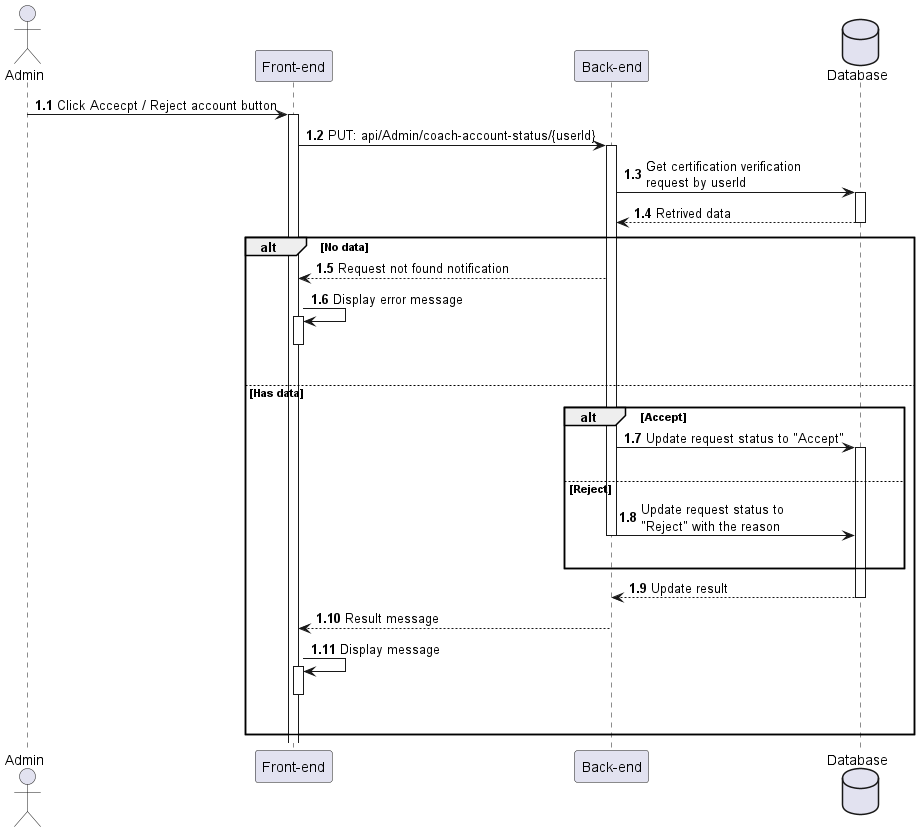

The diagram above was rendered by PlantUML. Its source (embedded in the PNG):
@startuml AcceptRejectCoachVerifyRequest
actor Admin as user
participant "Front-end" as client
participant "Back-end" as server 
database "Database" as db

autonumber 1.1 "<b>0:"

user -> client++ : Click Accecpt / Reject account button
client -> server++ : PUT: api/Admin/coach-account-status/{userId}
server -> db++ : Get certification verification \nrequest by userId
db --> server : Retrived data
deactivate db

alt No data
    server --> client : Request not found notification
    client -> client++ : Display error message
    deactivate client
    |||
else Has data
    alt Accept
        server -> db++ : Update request status to "Accept"
        |||
    else Reject
        server -> db : Update request status to \n"Reject" with the reason
        deactivate server
        |||
    end
    db --> server : Update result
    deactivate db
    server --> client : Result message
    client -> client++ : Display message
    deactivate
    |||
end 
@enduml